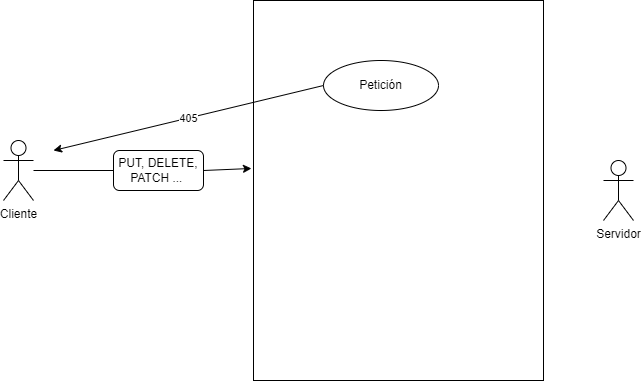

The diagram above was exported from draw.io. Its source (the exported page's mxGraphModel, read from the mxfile embedded in the PNG):
<mxGraphModel dx="1674" dy="731" grid="1" gridSize="10" guides="1" tooltips="1" connect="1" arrows="1" fold="1" page="1" pageScale="1" pageWidth="827" pageHeight="1169" math="0" shadow="0">
  <root>
    <mxCell id="0" />
    <mxCell id="1" parent="0" />
    <mxCell id="9cnpFE6HK5lOs7kfDEJY-1" value="Cliente" style="shape=umlActor;verticalLabelPosition=bottom;verticalAlign=top;html=1;outlineConnect=0;" vertex="1" parent="1">
      <mxGeometry x="80" y="310" width="30" height="60" as="geometry" />
    </mxCell>
    <mxCell id="9cnpFE6HK5lOs7kfDEJY-2" value="" style="rounded=0;whiteSpace=wrap;html=1;" vertex="1" parent="1">
      <mxGeometry x="330" y="170" width="290" height="380" as="geometry" />
    </mxCell>
    <mxCell id="9cnpFE6HK5lOs7kfDEJY-6" value="PUT, DELETE, PATCH ...&amp;nbsp;" style="rounded=1;whiteSpace=wrap;html=1;" vertex="1" parent="1">
      <mxGeometry x="190" y="320" width="90" height="40" as="geometry" />
    </mxCell>
    <mxCell id="9cnpFE6HK5lOs7kfDEJY-7" value="" style="endArrow=none;html=1;rounded=0;entryX=0;entryY=0.5;entryDx=0;entryDy=0;" edge="1" parent="1" source="9cnpFE6HK5lOs7kfDEJY-1" target="9cnpFE6HK5lOs7kfDEJY-6">
      <mxGeometry width="50" height="50" relative="1" as="geometry">
        <mxPoint x="140" y="460" as="sourcePoint" />
        <mxPoint x="190" y="410" as="targetPoint" />
      </mxGeometry>
    </mxCell>
    <mxCell id="9cnpFE6HK5lOs7kfDEJY-8" value="" style="endArrow=classic;html=1;rounded=0;exitX=1;exitY=0.5;exitDx=0;exitDy=0;entryX=-0.007;entryY=0.442;entryDx=0;entryDy=0;entryPerimeter=0;" edge="1" parent="1" source="9cnpFE6HK5lOs7kfDEJY-6" target="9cnpFE6HK5lOs7kfDEJY-2">
      <mxGeometry width="50" height="50" relative="1" as="geometry">
        <mxPoint x="280" y="480" as="sourcePoint" />
        <mxPoint x="330" y="430" as="targetPoint" />
      </mxGeometry>
    </mxCell>
    <mxCell id="9cnpFE6HK5lOs7kfDEJY-14" value="Petición" style="ellipse;whiteSpace=wrap;html=1;" vertex="1" parent="1">
      <mxGeometry x="400" y="230" width="115" height="50" as="geometry" />
    </mxCell>
    <mxCell id="9cnpFE6HK5lOs7kfDEJY-20" value="Servidor" style="shape=umlActor;verticalLabelPosition=bottom;verticalAlign=top;html=1;outlineConnect=0;" vertex="1" parent="1">
      <mxGeometry x="680" y="330" width="30" height="60" as="geometry" />
    </mxCell>
    <mxCell id="9cnpFE6HK5lOs7kfDEJY-21" value="405" style="endArrow=classic;html=1;rounded=0;exitX=0;exitY=0.5;exitDx=0;exitDy=0;" edge="1" parent="1" source="9cnpFE6HK5lOs7kfDEJY-14">
      <mxGeometry width="50" height="50" relative="1" as="geometry">
        <mxPoint x="270" y="300" as="sourcePoint" />
        <mxPoint x="130" y="320" as="targetPoint" />
      </mxGeometry>
    </mxCell>
  </root>
</mxGraphModel>